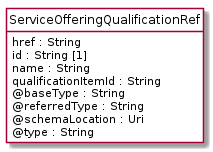

The diagram above was rendered by PlantUML. Its source (embedded in the PNG):
@startuml
hide circle
hide methods
hide stereotype
show <<Enumeration>> stereotype
skinparam class {
   BackgroundColor<<Enumeration>> #E6F5F7
   BackgroundColor<<Ref>> #FFFFE0
   BackgroundColor<<Pivot>> #FFFFFFF
   BackgroundColor<<SimpleType>> #E2F0DA
   BackgroundColor #FCF2E3
}

class ServiceOfferingQualificationRef <<Pivot>> {
    href : String
    id : String [1]
    name : String
    qualificationItemId : String
    @baseType : String
    @referredType : String
    @schemaLocation : Uri
    @type : String
}


@enduml